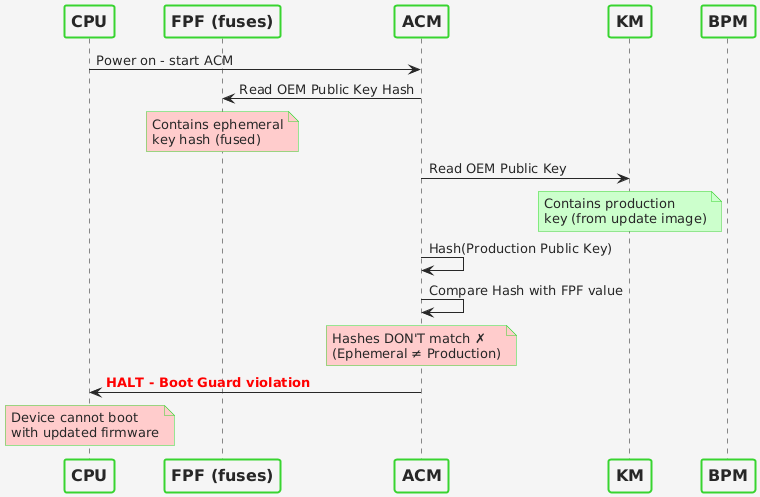

The diagram above was rendered by PlantUML. Its source (embedded in the PNG):
@startuml
!define Color1 #38d430
!define Color2 #272727
!define Color3 #f5f5f5
!define ColorError #ff0000

skinparam {
    DefaultFontColor Color2
    BackgroundColor Color3
    ArrowColor Color2
    ActorBorderColor Color1
    ActorBackgroundColor Color3
    ActorFontColor Color2
    ParticipantBorderColor Color1
    ParticipantBackgroundColor Color3
    ParticipantFontColor Color2
    LifeLineBorderColor Color1
    LifeLineBackgroundColor Color3
    SequenceGroupBorderColor Color1
    SequenceGroupBackgroundColor Color3
    SequenceGroupFontColor Color2
    BoxBorderColor Color1
    BoxBackgroundColor Color3
    BoxFontColor Color2
    NoteBackgroundColor Color3
    NoteBorderColor Color1
    NoteFontColor Color2
    TitleBorderColor Color1
    TitleBackgroundColor Color3
    TitleFontColor Color2
    DividerBackgroundColor Color3
    DividerBorderColor Color1
    DividerFontColor Color2
}

skinparam sequence {
    DividerBackgroundColor Color3
    DividerBorderColor Color1
    DividerFontColor Color2
    ArrowBackgroundColor Color3
    ParticipantPadding 20
    ParticipantBorderThickness 2
    ParticipantFontSize 16
    ParticipantFontStyle bold
}

participant CPU
participant "FPF (fuses)" as FPF
participant "ACM" as ACM
participant "KM" as KEYM
participant "BPM" as BPM

CPU -> ACM: Power on - start ACM
ACM -> FPF: Read OEM Public Key Hash
note over FPF #ffcccc: Contains ephemeral\nkey hash (fused)
ACM -> KEYM: Read OEM Public Key
note over KEYM #ccffcc: Contains production\nkey (from update image)
ACM -> ACM: Hash(Production Public Key)
ACM -> ACM: Compare Hash with FPF value
note over ACM #ffcccc: Hashes DON'T match ✗\n(Ephemeral ≠ Production)
ACM -> CPU: <font color=red><b>HALT - Boot Guard violation</b></font>
note over CPU #ffcccc: Device cannot boot\nwith updated firmware
@enduml